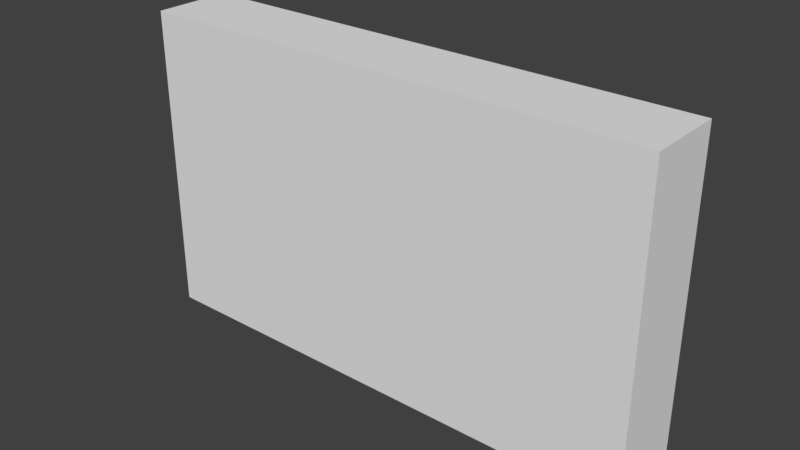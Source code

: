 # Source: stoper.blend  (saved by Blender 2.92.15; exported with 4.5.12 LTS)
import bpy
from mathutils import Matrix  # noqa: F401  (used for matrix-valued properties, if any)

bpy.ops.wm.read_factory_settings(use_empty=True)
scene = bpy.context.scene
scene.name = 'Scene'

# ---- collections
col_collection_1 = bpy.data.collections.new('Collection 1'); scene.collection.children.link(col_collection_1)

# ---- world
world_world = bpy.data.worlds.new('World'); scene.world = world_world
world_world.color = (0.05088, 0.05088, 0.05088)
world_world.use_sun_shadow = False
world_world.sun_shadow_jitter_overblur = 0.0
world_world.cycles.sampling_method = 'MANUAL'

# ---- meshes
me_cube_001 = bpy.data.meshes.new('Cube.001')
me_cube_001.from_pydata([(-1.0, -1.0, -1.0), (-1.0, -1.0, 1.0), (-1.0, 1.0, -1.0), (-1.0, 1.0, 1.0), (1.0, -1.0, -1.0), (1.0, -1.0, 1.0), (1.0, 1.0, -1.0), (1.0, 1.0, 1.0)], [], [(0, 1, 3, 2), (2, 3, 7, 6), (6, 7, 5, 4), (4, 5, 1, 0), (2, 6, 4, 0), (7, 3, 1, 5)])
me_cube_001.use_remesh_preserve_volume = False
me_cube_001.use_remesh_preserve_attributes = False
me_cube_001.use_mirror_vertex_groups = False
me_cube_001.update()

# ---- objects
ob_cube = bpy.data.objects.new('Cube', me_cube_001)

# ---- transforms, parenting, visibility, modifiers, constraints
ob_cube.location = (0.0, 0.0, 0.0)
ob_cube.scale = (0.8324, 0.125, 0.5)
ob_cube.lineart.crease_threshold = 0.0

# ---- collection membership
col_collection_1.objects.link(ob_cube)

# ---- scene / render settings (as saved in the file)
scene.frame_start = 1; scene.frame_end = 250; scene.frame_set(1)
scene.render.engine = 'BLENDER_EEVEE_NEXT'
scene.render.resolution_percentage = 50
scene.render.dither_intensity = 0.0
scene.cycles.use_denoising = False
scene.cycles.samples = 128
scene.cycles.sampling_pattern = 'TABULATED_SOBOL'
scene.cycles.use_adaptive_sampling = False
scene.cycles.use_light_tree = False
scene.cycles.blur_glossy = 0.0
scene.cycles.sample_clamp_indirect = 0.0
scene.view_settings.view_transform = 'Standard'
bpy.context.view_layer.update()

# ---- added for rendering (the .blend has no active camera and no usable light): camera, sun
cam_auto = bpy.data.cameras.new('AutoCamera')
cam_auto.lens = 50.0
cam_auto.sensor_width = 36.0
cam_auto.clip_end = 1000.0
ob_auto_camera = bpy.data.objects.new('AutoCamera', cam_auto)
scene.collection.objects.link(ob_auto_camera)
ob_auto_camera.location = (1.81164, -2.17397, 1.44931)
ob_auto_camera.rotation_euler = (1.09748, -7.21219e-08, 0.694738)
scene.camera = ob_auto_camera
light_auto_sun = bpy.data.lights.new('AutoSun', 'SUN')
light_auto_sun.energy = 3.0
light_auto_sun.angle = 0.0523599
ob_auto_sun = bpy.data.objects.new('AutoSun', light_auto_sun)
scene.collection.objects.link(ob_auto_sun)
ob_auto_sun.rotation_euler = (0.872665, 0.174533, 0.523599)
bpy.context.view_layer.update()
